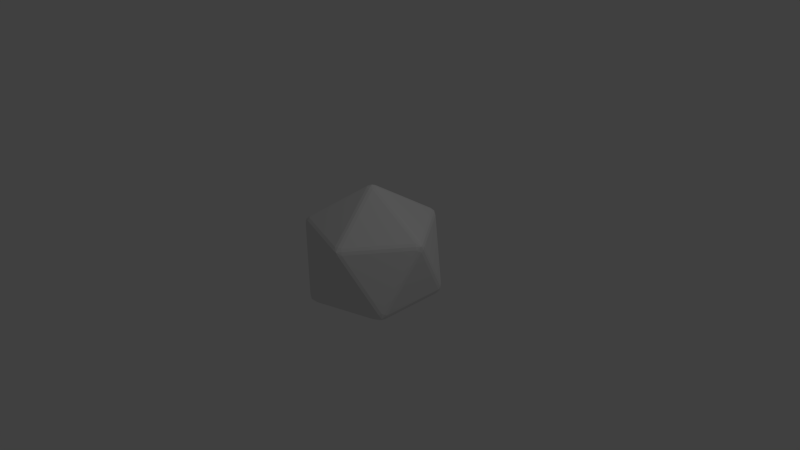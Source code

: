 # Source: d20.blend  (saved by Blender 2.72.0; exported with 4.5.12 LTS)
import bpy
from mathutils import Matrix  # noqa: F401  (used for matrix-valued properties, if any)

bpy.ops.wm.read_factory_settings(use_empty=True)
scene = bpy.context.scene
scene.name = 'Scene'

# ---- collections
col_collection_1 = bpy.data.collections.new('Collection 1'); scene.collection.children.link(col_collection_1)

# ---- world
world_world = bpy.data.worlds.new('World'); scene.world = world_world
world_world.color = (0.05088, 0.05088, 0.05088)
world_world.use_sun_shadow = False
world_world.sun_shadow_jitter_overblur = 0.0
world_world.cycles.sampling_method = 'MANUAL'
world_world.cycles.sample_map_resolution = 256

# ---- cameras
cam_camera = bpy.data.cameras.new('Camera')
cam_camera.clip_end = 100.0
cam_camera.lens = 35.0
cam_camera.sensor_width = 32.0
cam_camera.sensor_height = 18.0
cam_camera.ortho_scale = 7.314
cam_camera.dof.focus_distance = 0.0
cam_camera.dof.aperture_fstop = 128.0

# ---- lights
light_lamp = bpy.data.lights.new('Lamp', 'POINT')
light_lamp.transmission_factor = 0.0
light_lamp.cutoff_distance = 30.0
light_lamp.energy = 100.0
light_lamp.shadow_buffer_clip_start = 1.001
light_lamp.shadow_soft_size = 0.1
light_lamp.shadow_maximum_resolution = 0.006
light_lamp.use_absolute_resolution = True
light_lamp.cycles.use_multiple_importance_sampling = False

# ---- meshes
me_icosphere = bpy.data.meshes.new('Icosphere')
me_icosphere.from_pydata([(0.02266, -0.06974, -0.944), (-0.05933, -0.0431, -0.944), (-0.05933, 0.0431, -0.944), (0.02266, 0.06974, -0.944), (0.07333, -3.725e-09, -0.944), (-0.01944, -0.05983, -0.9498), (1.988e-07, 1.93e-09, -0.9747), (-0.06291, 1.863e-09, -0.9498), (-0.01944, 0.05983, -0.9498), (0.0509, 0.03698, -0.9498), (0.0509, -0.03698, -0.9498), (0.6363, -0.5155, -0.4752), (0.6869, -0.4458, -0.4752), (0.7323, -0.4458, -0.4019), (0.7096, -0.5155, -0.3566), (0.6503, -0.5586, -0.4019), (0.6645, -0.4828, -0.481), (0.7053, -0.5124, -0.4359), (0.7154, -0.4458, -0.4421), (0.7274, -0.4828, -0.3792), (0.6839, -0.5426, -0.3792), (0.6451, -0.5426, -0.4421), (-0.3304, -0.7911, -0.4019), (-0.2937, -0.7644, -0.4752), (-0.2117, -0.7911, -0.4752), (-0.1977, -0.8342, -0.4019), (-0.271, -0.8342, -0.3566), (-0.3167, -0.7812, -0.4421), (-0.2694, -0.8291, -0.4359), (-0.2538, -0.7812, -0.481), (-0.2029, -0.8181, -0.4421), (-0.2344, -0.841, -0.3792), (-0.3047, -0.8181, -0.3792), (-0.8545, 0.06974, -0.4019), (-0.8178, 0.0431, -0.4752), (-0.8178, -0.0431, -0.4752), (-0.8545, -0.06974, -0.4019), (-0.8771, 0.0, -0.3566), (-0.8408, 0.05983, -0.4421), (-0.8718, 3.641e-09, -0.4359), (-0.8214, 1.863e-09, -0.481), (-0.8408, -0.05983, -0.4421), (-0.8723, -0.03698, -0.3792), (-0.8723, 0.03698, -0.3792), (-0.1977, 0.8342, -0.4019), (-0.2117, 0.7911, -0.4752), (-0.2937, 0.7644, -0.4752), (-0.3304, 0.7911, -0.4019), (-0.271, 0.8342, -0.3566), (-0.2029, 0.8181, -0.4421), (-0.2694, 0.8291, -0.4359), (-0.2538, 0.7812, -0.481), (-0.3167, 0.7812, -0.4421), (-0.3047, 0.8181, -0.3792), (-0.2344, 0.841, -0.3792), (0.7096, 0.5155, -0.3566), (0.7323, 0.4458, -0.4019), (0.6869, 0.4458, -0.4752), (0.6363, 0.5155, -0.4752), (0.6503, 0.5586, -0.4019), (0.7274, 0.4828, -0.3792), (0.7053, 0.5124, -0.4359), (0.7154, 0.4458, -0.4421), (0.6645, 0.4828, -0.481), (0.6451, 0.5426, -0.4421), (0.6839, 0.5426, -0.3792), (0.2117, -0.7911, 0.4752), (0.1977, -0.8342, 0.4019), (0.271, -0.8342, 0.3566), (0.3304, -0.7911, 0.4019), (0.2937, -0.7644, 0.4752), (0.2029, -0.8181, 0.4421), (0.2694, -0.8291, 0.4359), (0.2344, -0.841, 0.3792), (0.3047, -0.8181, 0.3792), (0.3167, -0.7812, 0.4421), (0.2538, -0.7812, 0.481), (-0.6869, -0.4458, 0.4752), (-0.7323, -0.4458, 0.4019), (-0.7096, -0.5155, 0.3566), (-0.6503, -0.5586, 0.4019), (-0.6363, -0.5155, 0.4752), (-0.7154, -0.4458, 0.4421), (-0.7053, -0.5124, 0.4359), (-0.7274, -0.4828, 0.3792), (-0.6839, -0.5426, 0.3792), (-0.6451, -0.5426, 0.4421), (-0.6645, -0.4828, 0.481), (-0.6363, 0.5155, 0.4752), (-0.6503, 0.5586, 0.4019), (-0.7096, 0.5155, 0.3566), (-0.7323, 0.4458, 0.4019), (-0.6869, 0.4458, 0.4752), (-0.6451, 0.5426, 0.4421), (-0.7053, 0.5124, 0.4359), (-0.6839, 0.5426, 0.3792), (-0.7274, 0.4828, 0.3792), (-0.7154, 0.4458, 0.4421), (-0.6645, 0.4828, 0.481), (0.2937, 0.7644, 0.4752), (0.3304, 0.7911, 0.4019), (0.271, 0.8342, 0.3566), (0.1977, 0.8342, 0.4019), (0.2117, 0.7911, 0.4752), (0.3167, 0.7812, 0.4421), (0.2694, 0.8291, 0.4359), (0.3047, 0.8181, 0.3792), (0.2344, 0.841, 0.3792), (0.2029, 0.8181, 0.4421), (0.2538, 0.7812, 0.481), (0.8178, -0.0431, 0.4752), (0.8545, -0.06974, 0.4019), (0.8771, 0.0, 0.3566), (0.8545, 0.06974, 0.4019), (0.8178, 0.0431, 0.4752), (0.8408, -0.05983, 0.4421), (0.8718, -2.677e-09, 0.4359), (0.8723, -0.03698, 0.3792), (0.8723, 0.03698, 0.3792), (0.8408, 0.05983, 0.4421), (0.8214, 1.863e-09, 0.481), (-0.07333, -3.725e-09, 0.944), (-0.02266, -0.06974, 0.944), (0.05933, -0.0431, 0.944), (0.05933, 0.0431, 0.944), (-0.02266, 0.06974, 0.944), (-0.0509, -0.03698, 0.9498), (-1.967e-07, 3.928e-09, 0.9747), (0.01944, -0.05983, 0.9498), (0.06291, 1.863e-09, 0.9498), (0.01944, 0.05983, 0.9498), (-0.0509, 0.03698, 0.9498)], [], [(12, 4, 57), (2, 34, 46), (0, 11, 24), (3, 45, 58), (13, 56, 112), (14, 111, 69), (26, 67, 80), (37, 78, 91), (48, 89, 102), (55, 100, 113), (25, 15, 68), (36, 22, 79), (47, 33, 90), (59, 44, 101), (70, 110, 123), (81, 66, 122), (92, 77, 121), (103, 88, 125), (114, 99, 124), (0, 5, 6, 10), (1, 7, 6, 5), (2, 8, 6, 7), (3, 9, 6, 8), (4, 10, 6, 9), (11, 16, 17, 21), (12, 18, 17, 16), (13, 19, 17, 18), (14, 20, 17, 19), (15, 21, 17, 20), (22, 27, 28, 32), (23, 29, 28, 27), (24, 30, 28, 29), (25, 31, 28, 30), (26, 32, 28, 31), (33, 38, 39, 43), (34, 40, 39, 38), (35, 41, 39, 40), (36, 42, 39, 41), (37, 43, 39, 42), (44, 49, 50, 54), (45, 51, 50, 49), (46, 52, 50, 51), (47, 53, 50, 52), (48, 54, 50, 53), (55, 60, 61, 65), (56, 62, 61, 60), (57, 63, 61, 62), (58, 64, 61, 63), (59, 65, 61, 64), (66, 71, 72, 76), (67, 73, 72, 71), (68, 74, 72, 73), (69, 75, 72, 74), (70, 76, 72, 75), (77, 82, 83, 87), (78, 84, 83, 82), (79, 85, 83, 84), (80, 86, 83, 85), (81, 87, 83, 86), (88, 93, 94, 98), (89, 95, 94, 93), (90, 96, 94, 95), (91, 97, 94, 96), (92, 98, 94, 97), (99, 104, 105, 109), (100, 106, 105, 104), (101, 107, 105, 106), (102, 108, 105, 107), (103, 109, 105, 108), (110, 115, 116, 120), (111, 117, 116, 115), (112, 118, 116, 117), (113, 119, 116, 118), (114, 120, 116, 119), (121, 126, 127, 131), (122, 128, 127, 126), (123, 129, 127, 128), (124, 130, 127, 129), (125, 131, 127, 130), (23, 1, 5, 29), (29, 5, 0, 24), (4, 12, 16, 10), (10, 16, 11, 0), (15, 25, 30, 21), (21, 30, 24, 11), (56, 13, 18, 62), (62, 18, 12, 57), (3, 58, 63, 9), (9, 63, 57, 4), (34, 2, 7, 40), (40, 7, 1, 35), (22, 36, 41, 27), (27, 41, 35, 23), (45, 3, 8, 51), (51, 8, 2, 46), (33, 47, 52, 38), (38, 52, 46, 34), (44, 59, 64, 49), (49, 64, 58, 45), (111, 14, 19, 117), (117, 19, 13, 112), (55, 113, 118, 60), (60, 118, 112, 56), (67, 26, 31, 73), (73, 31, 25, 68), (14, 69, 74, 20), (20, 74, 68, 15), (78, 37, 42, 84), (84, 42, 36, 79), (26, 80, 85, 32), (32, 85, 79, 22), (89, 48, 53, 95), (95, 53, 47, 90), (37, 91, 96, 43), (43, 96, 90, 33), (100, 55, 65, 106), (106, 65, 59, 101), (48, 102, 107, 54), (54, 107, 101, 44), (110, 70, 75, 115), (115, 75, 69, 111), (66, 81, 86, 71), (71, 86, 80, 67), (77, 92, 97, 82), (82, 97, 91, 78), (88, 103, 108, 93), (93, 108, 102, 89), (99, 114, 119, 104), (104, 119, 113, 100), (122, 66, 76, 128), (128, 76, 70, 123), (114, 124, 129, 120), (120, 129, 123, 110), (121, 77, 87, 126), (126, 87, 81, 122), (125, 88, 98, 131), (131, 98, 92, 121), (124, 99, 109, 130), (130, 109, 103, 125), (1, 23, 35)])
me_icosphere.use_remesh_preserve_volume = False
me_icosphere.use_remesh_preserve_attributes = False
me_icosphere.use_mirror_vertex_groups = False
me_icosphere.update()

# ---- objects
ob_icosphere = bpy.data.objects.new('Icosphere', me_icosphere)
ob_lamp = bpy.data.objects.new('Lamp', light_lamp)
ob_camera = bpy.data.objects.new('Camera', cam_camera)

# ---- transforms, parenting, visibility, modifiers, constraints
ob_icosphere.location = (0.0, 0.0, 0.0)
ob_icosphere.lineart.crease_threshold = 0.0
ob_lamp.location = (4.076, 1.005, 5.904)
ob_lamp.rotation_euler = (0.6503, 0.05522, 1.866)
ob_lamp.lock_rotations_4d = False
ob_lamp.empty_display_type = 'ARROWS'
ob_lamp.color = (0.0, 0.0, 0.0, 0.0)
ob_lamp.lineart.crease_threshold = 0.0
ob_camera.location = (7.481, -6.508, 5.344)
ob_camera.rotation_euler = (1.109, 0.01082, 0.8149)
ob_camera.lock_rotations_4d = False
ob_camera.empty_display_type = 'ARROWS'
ob_camera.color = (0.0, 0.0, 0.0, 0.0)
ob_camera.display_type = 'WIRE'
ob_camera.lineart.crease_threshold = 0.0

# ---- collection membership
col_collection_1.objects.link(ob_icosphere)
col_collection_1.objects.link(ob_lamp)
col_collection_1.objects.link(ob_camera)

# ---- scene / render settings (as saved in the file)
scene.camera = ob_camera
scene.frame_start = 1; scene.frame_end = 250; scene.frame_set(1)
scene.render.engine = 'BLENDER_EEVEE_NEXT'
scene.render.resolution_percentage = 50
scene.render.dither_intensity = 0.0
scene.cycles.use_denoising = False
scene.cycles.samples = 10
scene.cycles.sampling_pattern = 'TABULATED_SOBOL'
scene.cycles.light_sampling_threshold = 0.0
scene.cycles.use_adaptive_sampling = False
scene.cycles.use_light_tree = False
scene.cycles.blur_glossy = 0.0
scene.cycles.pixel_filter_type = 'GAUSSIAN'
scene.cycles.sample_clamp_indirect = 0.0
scene.view_settings.view_transform = 'Standard'
bpy.context.view_layer.update()
